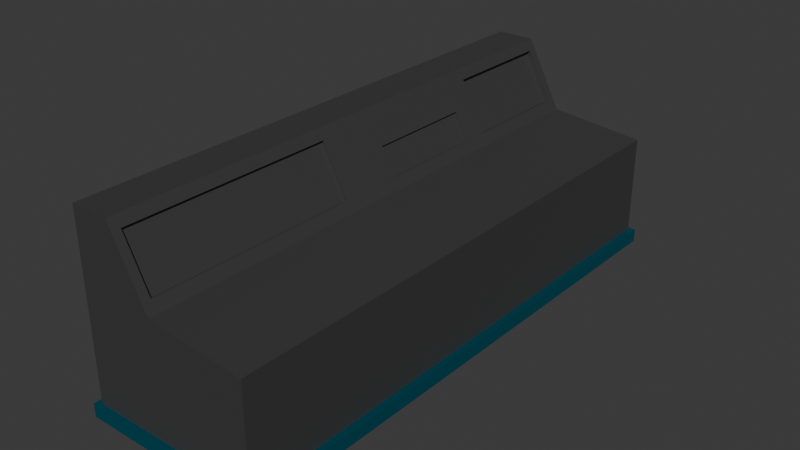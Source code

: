 # Source: controlpanel.blend  (saved by Blender 4.4.32; exported with 4.5.12 LTS)
import bpy
from mathutils import Matrix  # noqa: F401  (used for matrix-valued properties, if any)

bpy.ops.wm.read_factory_settings(use_empty=True)
scene = bpy.context.scene
scene.name = 'Scene'

# ---- collections
col_collection = bpy.data.collections.new('Collection'); scene.collection.children.link(col_collection)

# ---- materials (node trees are filled in below, after node groups)
mat_material_001 = bpy.data.materials.new('Material.001')
mat_material_002 = bpy.data.materials.new('Material.002')

# ---- material node trees
mat_material_001.use_nodes = True; mat_material_001.node_tree.nodes.clear()
_N = mat_material_001.node_tree.nodes; _L = mat_material_001.node_tree.links
n0 = _N.new('ShaderNodeBsdfPrincipled'); n0.name = 'Principled BSDF'; n0.location = (10, 300)
n0.inputs[0].default_value = (0.08165, 0.08165, 0.08165, 1.0)
n0.inputs[1].default_value = 0.4
n0.inputs[2].default_value = 0.35
n1 = _N.new('ShaderNodeOutputMaterial'); n1.name = 'Material Output'; n1.location = (300, 300)
_L.new(n0.outputs[0], n1.inputs[0])
n1.is_active_output = True
mat_material_002.use_nodes = True; mat_material_002.node_tree.nodes.clear()
_N = mat_material_002.node_tree.nodes; _L = mat_material_002.node_tree.links
n0 = _N.new('ShaderNodeBsdfPrincipled'); n0.name = 'Principled BSDF'; n0.location = (10, 300)
n0.inputs[0].default_value = (0.003338, 0.2941, 0.4162, 1.0)
n0.inputs[1].default_value = 0.8167
n0.inputs[2].default_value = 0.2167
n1 = _N.new('ShaderNodeOutputMaterial'); n1.name = 'Material Output'; n1.location = (300, 300)
_L.new(n0.outputs[0], n1.inputs[0])
n1.is_active_output = True

# ---- world
world_world = bpy.data.worlds.new('World'); scene.world = world_world
world_world.use_nodes = True; world_world.node_tree.nodes.clear()
_N = world_world.node_tree.nodes; _L = world_world.node_tree.links
n0 = _N.new('ShaderNodeOutputWorld'); n0.name = 'World Output'; n0.location = (300, 300)
n1 = _N.new('ShaderNodeBackground'); n1.name = 'Background'; n1.location = (10, 300)
n1.inputs[0].default_value = (0.05088, 0.05088, 0.05088, 1.0)
_L.new(n1.outputs[0], n0.inputs[0])
n0.is_active_output = True
world_world.color = (0.05088, 0.05088, 0.05088)
world_world.sun_shadow_jitter_overblur = 0.0

# ---- meshes
me_cube_002 = bpy.data.meshes.new('Cube.002')
me_cube_002.from_pydata([(-1.0, -1.0, -1.0), (-1.0, -1.0, 1.0), (-1.0, 1.0, -1.0), (-1.0, 1.0, 1.0), (1.0, -1.0, -1.0), (1.0, -1.0, 1.0), (1.0, 1.0, -1.0), (1.0, 1.0, 1.0), (-1.0, -1.0, 1.0), (-1.0, 1.0, 1.0), (-1.0, -1.0, 1.296), (-1.0, 1.0, 1.296), (1.0, -1.0, 1.0), (1.0, 1.0, 1.0), (-1.0, -1.0, 1.296), (-1.0, 1.0, 1.296), (1.0, -1.0, 1.0), (1.0, 1.0, 1.0), (1.0, -1.0, 1.0), (1.0, 1.0, 1.0), (0.0, 1.0, 1.148), (-0.5, 1.0, 1.222), (0.0, -1.0, 1.148), (-0.5, -1.0, 1.222), (-1.0, 1.0, 1.296), (-1.0, -1.0, 2.412), (-1.0, 1.0, 2.412), (-0.125, -1.0, 1.166), (-0.125, 1.0, 1.166), (-0.5508, -1.0, 2.412), (-0.5508, 1.0, 2.412), (-1.0, -0.9682, 2.412), (-0.125, -0.9682, 1.166), (-0.5508, -0.9682, 2.412), (-1.0, -0.1863, 2.412), (-0.125, -0.1863, 1.166), (-0.5508, -0.1863, 2.412), (-0.4905, -1.0, 2.236), (-0.4905, 1.0, 2.236), (-0.4905, -0.9682, 2.236), (-0.4905, -0.1863, 2.236), (-0.5091, 1.0, 1.435), (-1.0, 1.0, 1.496), (-0.5091, -1.0, 1.435), (-1.0, -1.0, 1.496), (-0.1906, -0.9682, 1.358), (-0.1906, -0.1863, 1.358), (-0.1906, -1.0, 1.358), (-0.1906, 1.0, 1.358), (-0.529, -0.1863, 2.205), (-0.529, -0.9682, 2.205), (-0.2292, -0.9682, 1.327), (-0.2292, -0.1863, 1.327), (-1.0, 0.9683, 2.412), (-0.125, 0.9683, 1.166), (-0.5508, 0.9683, 2.412), (-0.4905, 0.9683, 2.236), (-0.1906, 0.9683, 1.358), (-0.4905, 0.5395, 2.236), (-0.1906, 0.5395, 1.358), (-1.0, 0.5395, 2.412), (-0.125, 0.5395, 1.166), (-0.5508, 0.5395, 2.412), (-0.5447, 0.9683, 2.192), (-0.2449, 0.9683, 1.314), (-0.5447, 0.5395, 2.192), (-0.2449, 0.5395, 1.314), (-1.0, -0.09567, 2.412), (-0.125, -0.09567, 1.166), (-0.5508, -0.09567, 2.412), (-1.0, 0.4441, 2.412), (-0.125, 0.4441, 1.166), (-0.5508, 0.4441, 2.412), (-0.1906, 0.4441, 1.358), (-0.5316, 1.0, 1.963), (-1.0, 1.0, 1.991), (-0.5316, -1.0, 1.963), (-1.0, -1.0, 1.991), (-0.3527, -1.0, 1.832), (-0.3527, 1.0, 1.832), (-0.3527, -0.9682, 1.832), (-0.3527, -0.1863, 1.832), (-0.3912, -0.9682, 1.801), (-0.3912, -0.1863, 1.801), (-0.3527, 0.9683, 1.832), (-0.3527, 0.5395, 1.832), (-0.4069, 0.9683, 1.788), (-0.4069, 0.5395, 1.788), (-0.3527, 0.4441, 1.832), (-0.1906, 0.04334, 1.358), (-1.0, 0.04334, 2.412), (-0.125, 0.04334, 1.166), (-0.5508, 0.04334, 2.412), (-0.3527, 0.04334, 1.832), (-0.3821, 0.4441, 1.809), (-0.2201, 0.4441, 1.334), (-0.2201, 0.04334, 1.334), (-0.3821, 0.04334, 1.809), (-0.125, 0.07244, 1.166), (-0.1906, 0.07244, 1.358), (-0.3527, 0.07244, 1.832), (-0.2201, 0.07244, 1.334), (-0.3821, 0.07244, 1.809), (-0.125, 0.1137, 1.166), (-0.125, 0.155, 1.166), (-0.125, 0.1963, 1.166), (-0.125, 0.2376, 1.166), (-0.125, 0.2789, 1.166), (-0.125, 0.3202, 1.166), (-0.125, 0.3615, 1.166), (-0.125, 0.4028, 1.166), (-0.1906, 0.4028, 1.358), (-0.1906, 0.3615, 1.358), (-0.1906, 0.3202, 1.358), (-0.1906, 0.2789, 1.358), (-0.1906, 0.2376, 1.358), (-0.1906, 0.1963, 1.358), (-0.1906, 0.155, 1.358), (-0.1906, 0.1137, 1.358), (-0.3527, 0.4028, 1.832), (-0.3527, 0.3615, 1.832), (-0.3527, 0.3202, 1.832), (-0.3527, 0.2789, 1.832), (-0.3527, 0.2376, 1.832), (-0.3527, 0.1963, 1.832), (-0.3527, 0.155, 1.832), (-0.3527, 0.1137, 1.832), (-0.2201, 0.4028, 1.334), (-0.2201, 0.3615, 1.334), (-0.2201, 0.3202, 1.334), (-0.2201, 0.2789, 1.334), (-0.2201, 0.2376, 1.334), (-0.2201, 0.1963, 1.334), (-0.2201, 0.155, 1.334), (-0.2201, 0.1137, 1.334), (-0.3821, 0.4028, 1.809), (-0.3821, 0.3615, 1.809), (-0.3821, 0.3202, 1.809), (-0.3821, 0.2789, 1.809), (-0.3821, 0.2376, 1.809), (-0.3821, 0.1963, 1.809), (-0.3821, 0.155, 1.809), (-0.3821, 0.1137, 1.809), (0.5, 1.0, 1.074), (0.5, -1.0, 1.074)], [(143, 20), (144, 22), (21, 23), (15, 24), (22, 27), (20, 28), (7, 143), (5, 144), (143, 144), (20, 22)], [(0, 1, 3, 2), (2, 3, 7, 6), (6, 7, 5, 4), (4, 5, 1, 0), (2, 6, 4, 0), (7, 3, 1, 5), (1, 3, 9, 8), (8, 9, 11, 10), (10, 11, 15, 14), (7, 5, 12, 13), (13, 12, 16, 17), (17, 16, 18, 19), (14, 15, 19, 18), (7, 9, 3, 15, 11, 19), (8, 5, 18, 10, 14, 1), (15, 14, 25, 31, 34, 67, 90, 70, 60, 53, 26), (31, 25, 29, 33), (39, 33, 29, 37), (75, 26, 30, 74), (41, 48, 28, 21), (76, 29, 25, 77), (43, 23, 27, 47), (40, 36, 33, 39), (34, 31, 33, 36), (67, 34, 36, 69), (93, 100, 126, 125, 124, 123, 122, 121, 120, 119, 88, 73, 71, 61, 59, 85, 58, 62, 72, 92, 69, 36, 40, 81, 46, 35, 68, 91, 89), (81, 40, 49, 83), (80, 39, 37, 78), (32, 45, 47, 27), (35, 46, 45, 32), (76, 43, 47, 78), (23, 43, 44, 10), (74, 79, 48, 41), (11, 42, 41, 21), (83, 49, 50, 82), (80, 45, 51, 82), (40, 39, 50, 49), (45, 46, 52, 51), (28, 48, 57, 54), (79, 38, 56, 84), (38, 30, 55, 56), (26, 53, 55, 30), (54, 57, 59, 61), (84, 56, 63, 86), (56, 55, 62, 58), (53, 60, 62, 55), (86, 63, 65, 87), (85, 59, 66, 87), (56, 58, 65, 63), (59, 57, 64, 66), (90, 67, 69, 92), (60, 70, 72, 62), (58, 85, 87, 65), (64, 86, 87, 66), (57, 84, 86, 64), (48, 79, 84, 57), (39, 80, 82, 50), (52, 83, 82, 51), (30, 38, 79, 74), (29, 76, 78, 37), (45, 80, 78, 47), (46, 81, 83, 52), (43, 76, 77, 44), (42, 75, 74, 41), (93, 89, 96, 97), (70, 90, 92, 72), (98, 99, 89, 91), (101, 102, 97, 96), (73, 88, 94, 95), (100, 93, 97, 102), (111, 73, 95, 127), (89, 99, 101, 96), (126, 100, 102, 142), (134, 142, 102, 101), (103, 118, 99, 98), (71, 73, 111, 110), (110, 111, 112, 109), (109, 112, 113, 108), (108, 113, 114, 107), (107, 114, 115, 106), (106, 115, 116, 105), (105, 116, 117, 104), (104, 117, 118, 103), (95, 94, 135, 127), (127, 135, 136, 128), (128, 136, 137, 129), (129, 137, 138, 130), (130, 138, 139, 131), (131, 139, 140, 132), (132, 140, 141, 133), (133, 141, 142, 134), (88, 119, 135, 94), (119, 120, 136, 135), (120, 121, 137, 136), (121, 122, 138, 137), (122, 123, 139, 138), (123, 124, 140, 139), (124, 125, 141, 140), (125, 126, 142, 141), (99, 118, 134, 101), (118, 117, 133, 134), (117, 116, 132, 133), (116, 115, 131, 132), (115, 114, 130, 131), (114, 113, 129, 130), (113, 112, 128, 129), (112, 111, 127, 128)])
_uv = me_cube_002.uv_layers.new(name='UVMap')
_uv.uv.foreach_set('vector', [0.375, 0.0, 0.625, 0.0, 0.625, 0.25, 0.375, 0.25, 0.375, 0.25, 0.625, 0.25, 0.625, 0.5, 0.375, 0.5, 0.375, 0.5, 0.625, 0.5, 0.625, 0.75, 0.375, 0.75, 0.375, 0.75, 0.625, 0.75, 0.625, 1.0, 0.375, 1.0, 0.125, 0.5, 0.375, 0.5, 0.375, 0.75, 0.125, 0.75, 0.625, 0.5, 0.875, 0.5, 0.875, 0.75, 0.625, 0.75, 0.625, 0.0, 0.625, 0.25, 0.625, 0.25, 0.625, 0.0, 0.625, 0.0, 0.625, 0.25, 0.625, 0.25, 0.625, 0.0, 0.625, 0.0, 0.625, 0.25, 0.625, 0.25, 0.625, 0.0, 0.625, 0.5, 0.625, 0.75, 0.625, 0.75, 0.625, 0.5, 0.625, 0.5, 0.625, 0.75, 0.625, 0.75, 0.625, 0.5, 0.625, 0.5, 0.625, 0.75, 0.625, 0.75, 0.625, 0.5, 0.625, 0.0, 0.625, 0.25, 0.625, 0.5, 0.625, 0.75, 0.0, 0.0, 0.625, 0.25, 0.625, 0.25, 0.625, 0.25, 0.625, 0.25, 0.0, 0.0, 0.625, 0.0, 0.0, 0.0, 0.0, 0.0, 0.625, 0.0, 0.625, 0.0, 0.625, 0.0, 0.625, 0.25, 0.625, 0.0, 0.625, 0.0, 0.625, 0.003973, 0.625, 0.1017, 0.625, 0.113, 0.625, 0.1304, 0.625, 0.1805, 0.625, 0.1924, 0.625, 0.246, 0.625, 0.25, 0.625, 0.003973, 0.625, 0.0, 0.625, 0.0, 0.625, 0.003973, 0.5365, 0.00341, 0.625, 0.003973, 0.625, 0.0, 0.5365, 0.0, 0.3893, 0.1557, 0.625, 0.25, 0.625, 0.25, 0.3893, 0.1557, 0.1122, 0.0449, 0.09634, 0.03854, 0.0, 0.0, 0.0, 0.0, 0.3893, 0.0, 0.625, 0.0, 0.625, 0.0, 0.3893, 0.0, 0.1122, 0.0, 0.0, 0.0, 0.0, 0.0, 0.09634, 0.0, 0.5365, 0.0873, 0.625, 0.1017, 0.625, 0.003973, 0.5365, 0.00341, 0.625, 0.1017, 0.625, 0.003973, 0.625, 0.003973, 0.625, 0.1017, 0.625, 0.113, 0.625, 0.1017, 0.625, 0.1017, 0.625, 0.113, 0.3342, 0.06973, 0.3342, 0.07167, 0.3342, 0.07443, 0.3342, 0.07719, 0.3342, 0.07995, 0.3342, 0.08271, 0.3342, 0.08547, 0.3342, 0.08823, 0.3342, 0.09099, 0.3342, 0.09375, 0.3342, 0.09651, 0.09634, 0.02782, 0.0, 0.0, 0.0, 0.0, 0.09634, 0.02966, 0.3342, 0.1029, 0.5365, 0.1652, 0.625, 0.1924, 0.625, 0.1805, 0.625, 0.1304, 0.625, 0.113, 0.625, 0.1017, 0.5365, 0.0873, 0.3342, 0.05438, 0.09634, 0.01568, 0.0, 0.0, 0.0, 0.0, 0.0, 0.0, 0.09634, 0.0201, 0.3342, 0.05438, 0.5365, 0.0873, 0.5365, 0.0873, 0.3342, 0.05438, 0.3342, 0.002124, 0.5365, 0.00341, 0.5365, 0.0, 0.3342, 0.0, 0.0, 0.0, 0.09634, 0.0006124, 0.09634, 0.0, 0.0, 0.0, 0.0, 0.0, 0.09634, 0.01568, 0.09634, 0.0006124, 0.0, 0.0, 0.3893, 0.0, 0.1122, 0.0, 0.09634, 0.0, 0.3342, 0.0, 0.0, 0.0, 0.1122, 0.0, 0.1122, 0.0, 0.0, 0.0, 0.3893, 0.1557, 0.3342, 0.1337, 0.09634, 0.03854, 0.1122, 0.0449, 0.0, 0.0, 0.1122, 0.0449, 0.1122, 0.0449, 0.0, 0.0, 0.3342, 0.05438, 0.5365, 0.0873, 0.5365, 0.00341, 0.3342, 0.002124, 0.3342, 0.002124, 0.09634, 0.0006124, 0.09634, 0.0006124, 0.3342, 0.002124, 0.5365, 0.0873, 0.5365, 0.00341, 0.5365, 0.00341, 0.5365, 0.0873, 0.09634, 0.0006124, 0.09634, 0.01568, 0.09634, 0.01568, 0.09634, 0.0006124, 0.0, 0.0, 0.09634, 0.03854, 0.09634, 0.03793, 0.0, 0.0, 0.3342, 0.1337, 0.5365, 0.2146, 0.5365, 0.2112, 0.3342, 0.1315, 0.5365, 0.2146, 0.625, 0.25, 0.625, 0.246, 0.5365, 0.2112, 0.625, 0.25, 0.625, 0.246, 0.625, 0.246, 0.625, 0.25, 0.0, 0.0, 0.09634, 0.03793, 0.09634, 0.02966, 0.0, 0.0, 0.3342, 0.1315, 0.5365, 0.2112, 0.5365, 0.2112, 0.3342, 0.1315, 0.5365, 0.2112, 0.625, 0.246, 0.625, 0.1924, 0.5365, 0.1652, 0.625, 0.246, 0.625, 0.1924, 0.625, 0.1924, 0.625, 0.246, 0.3342, 0.1315, 0.5365, 0.2112, 0.5365, 0.1652, 0.3342, 0.1029, 0.3342, 0.1029, 0.09634, 0.02966, 0.09634, 0.02966, 0.3342, 0.1029, 0.5365, 0.2112, 0.5365, 0.1652, 0.5365, 0.1652, 0.5365, 0.2112, 0.09634, 0.02966, 0.09634, 0.03793, 0.09634, 0.03793, 0.09634, 0.02966, 0.625, 0.1304, 0.625, 0.113, 0.625, 0.113, 0.625, 0.1304, 0.625, 0.1924, 0.625, 0.1805, 0.625, 0.1805, 0.625, 0.1924, 0.5365, 0.1652, 0.3342, 0.1029, 0.3342, 0.1029, 0.5365, 0.1652, 0.09634, 0.03793, 0.3342, 0.1315, 0.3342, 0.1029, 0.09634, 0.02966, 0.09634, 0.03793, 0.3342, 0.1315, 0.3342, 0.1315, 0.09634, 0.03793, 0.09634, 0.03854, 0.3342, 0.1337, 0.3342, 0.1315, 0.09634, 0.03793, 0.5365, 0.00341, 0.3342, 0.002124, 0.3342, 0.002124, 0.5365, 0.00341, 0.09634, 0.01568, 0.3342, 0.05438, 0.3342, 0.002124, 0.09634, 0.0006124, 0.625, 0.25, 0.5365, 0.2146, 0.3342, 0.1337, 0.3893, 0.1557, 0.625, 0.0, 0.3893, 0.0, 0.3342, 0.0, 0.5365, 0.0, 0.09634, 0.0006124, 0.3342, 0.002124, 0.3342, 0.0, 0.09634, 0.0, 0.09634, 0.01568, 0.3342, 0.05438, 0.3342, 0.05438, 0.09634, 0.01568, 0.1122, 0.0, 0.3893, 0.0, 0.3893, 0.0, 0.1122, 0.0, 0.1122, 0.0449, 0.3893, 0.1557, 0.3893, 0.1557, 0.1122, 0.0449, 0.3342, 0.06973, 0.09634, 0.0201, 0.09634, 0.0201, 0.3342, 0.06973, 0.625, 0.1805, 0.625, 0.1304, 0.625, 0.1304, 0.625, 0.1805, 0.0, 0.0, 0.09634, 0.02066, 0.09634, 0.0201, 0.0, 0.0, 0.09634, 0.02066, 0.3342, 0.07167, 0.3342, 0.06973, 0.09634, 0.0201, 0.09634, 0.02782, 0.3342, 0.09651, 0.3342, 0.09651, 0.09634, 0.02782, 0.3342, 0.07167, 0.3342, 0.06973, 0.3342, 0.06973, 0.3342, 0.07167, 0.09634, 0.02703, 0.09634, 0.02782, 0.09634, 0.02782, 0.09634, 0.02703, 0.09634, 0.0201, 0.09634, 0.02066, 0.09634, 0.02066, 0.09634, 0.0201, 0.3342, 0.07443, 0.3342, 0.07167, 0.3342, 0.07167, 0.3342, 0.07443, 0.09634, 0.02146, 0.3342, 0.07443, 0.3342, 0.07167, 0.09634, 0.02066, 0.0, 0.0, 0.09634, 0.02146, 0.09634, 0.02066, 0.0, 0.0, 0.0, 0.0, 0.09634, 0.02782, 0.09634, 0.02703, 0.0, 0.0, 0.0, 0.0, 0.09634, 0.02703, 0.09634, 0.02623, 0.0, 0.0, 0.0, 0.0, 0.09634, 0.02623, 0.09634, 0.02544, 0.0, 0.0, 0.0, 0.0, 0.09634, 0.02544, 0.09634, 0.02464, 0.0, 0.0, 0.0, 0.0, 0.09634, 0.02464, 0.09634, 0.02385, 0.0, 0.0, 0.0, 0.0, 0.09634, 0.02385, 0.09634, 0.02305, 0.0, 0.0, 0.0, 0.0, 0.09634, 0.02305, 0.09634, 0.02226, 0.0, 0.0, 0.0, 0.0, 0.09634, 0.02226, 0.09634, 0.02146, 0.0, 0.0, 0.09634, 0.02782, 0.3342, 0.09651, 0.3342, 0.09375, 0.09634, 0.02703, 0.09634, 0.02703, 0.3342, 0.09375, 0.3342, 0.09099, 0.09634, 0.02623, 0.09634, 0.02623, 0.3342, 0.09099, 0.3342, 0.08823, 0.09634, 0.02544, 0.09634, 0.02544, 0.3342, 0.08823, 0.3342, 0.08547, 0.09634, 0.02464, 0.09634, 0.02464, 0.3342, 0.08547, 0.3342, 0.08271, 0.09634, 0.02385, 0.09634, 0.02385, 0.3342, 0.08271, 0.3342, 0.07995, 0.09634, 0.02305, 0.09634, 0.02305, 0.3342, 0.07995, 0.3342, 0.07719, 0.09634, 0.02226, 0.09634, 0.02226, 0.3342, 0.07719, 0.3342, 0.07443, 0.09634, 0.02146, 0.3342, 0.09651, 0.3342, 0.09375, 0.3342, 0.09375, 0.3342, 0.09651, 0.3342, 0.09375, 0.3342, 0.09099, 0.3342, 0.09099, 0.3342, 0.09375, 0.3342, 0.09099, 0.3342, 0.08823, 0.3342, 0.08823, 0.3342, 0.09099, 0.3342, 0.08823, 0.3342, 0.08547, 0.3342, 0.08547, 0.3342, 0.08823, 0.3342, 0.08547, 0.3342, 0.08271, 0.3342, 0.08271, 0.3342, 0.08547, 0.3342, 0.08271, 0.3342, 0.07995, 0.3342, 0.07995, 0.3342, 0.08271, 0.3342, 0.07995, 0.3342, 0.07719, 0.3342, 0.07719, 0.3342, 0.07995, 0.3342, 0.07719, 0.3342, 0.07443, 0.3342, 0.07443, 0.3342, 0.07719, 0.09634, 0.02066, 0.09634, 0.02146, 0.09634, 0.02146, 0.09634, 0.02066, 0.09634, 0.02146, 0.09634, 0.02226, 0.09634, 0.02226, 0.09634, 0.02146, 0.09634, 0.02226, 0.09634, 0.02305, 0.09634, 0.02305, 0.09634, 0.02226, 0.09634, 0.02305, 0.09634, 0.02385, 0.09634, 0.02385, 0.09634, 0.02305, 0.09634, 0.02385, 0.09634, 0.02464, 0.09634, 0.02464, 0.09634, 0.02385, 0.09634, 0.02464, 0.09634, 0.02544, 0.09634, 0.02544, 0.09634, 0.02464, 0.09634, 0.02544, 0.09634, 0.02623, 0.09634, 0.02623, 0.09634, 0.02544, 0.09634, 0.02623, 0.09634, 0.02703, 0.09634, 0.02703, 0.09634, 0.02623])
me_cube_002.materials.append(mat_material_001)
me_cube_002.update()
me_cube_003 = bpy.data.meshes.new('Cube.003')
me_cube_003.from_pydata([(-1.0, -1.0, -1.0), (-1.0, -1.0, 1.0), (-1.0, 1.0, -1.0), (-1.0, 1.0, 1.0), (1.0, -1.0, -1.0), (1.0, -1.0, 1.0), (1.0, 1.0, -1.0), (1.0, 1.0, 1.0)], [], [(0, 1, 3, 2), (2, 3, 7, 6), (6, 7, 5, 4), (4, 5, 1, 0), (2, 6, 4, 0), (7, 3, 1, 5)])
_uv = me_cube_003.uv_layers.new(name='UVMap')
_uv.uv.foreach_set('vector', [0.375, 0.0, 0.625, 0.0, 0.625, 0.25, 0.375, 0.25, 0.375, 0.25, 0.625, 0.25, 0.625, 0.5, 0.375, 0.5, 0.375, 0.5, 0.625, 0.5, 0.625, 0.75, 0.375, 0.75, 0.375, 0.75, 0.625, 0.75, 0.625, 1.0, 0.375, 1.0, 0.125, 0.5, 0.375, 0.5, 0.375, 0.75, 0.125, 0.75, 0.625, 0.5, 0.875, 0.5, 0.875, 0.75, 0.625, 0.75])
me_cube_003.materials.append(mat_material_002)
me_cube_003.update()

# ---- objects
ob_cube = bpy.data.objects.new('Cube', me_cube_002)
ob_cube_001 = bpy.data.objects.new('Cube.001', me_cube_003)

# ---- transforms, parenting, visibility, modifiers, constraints
ob_cube.location = (0.0, 0.0, 0.0)
ob_cube.scale = (1.0, 3.152, 0.6489)
ob_cube_001.location = (0.0, 0.0, -0.607)
ob_cube_001.scale = (1.069, 3.199, 0.07798)

# ---- collection membership
col_collection.objects.link(ob_cube)
col_collection.objects.link(ob_cube_001)

# ---- scene / render settings (as saved in the file)
scene.frame_start = 1; scene.frame_end = 250; scene.frame_set(1)
scene.render.engine = 'BLENDER_EEVEE_NEXT'
bpy.context.view_layer.update()

# ---- added for rendering (the .blend has no active camera and no usable light): camera, sun
cam_auto = bpy.data.cameras.new('AutoCamera')
cam_auto.lens = 50.0
cam_auto.sensor_width = 36.0
cam_auto.clip_end = 1000.0
ob_auto_camera = bpy.data.objects.new('AutoCamera', cam_auto)
scene.collection.objects.link(ob_auto_camera)
ob_auto_camera.location = (6.57924, -7.89509, 5.70356)
ob_auto_camera.rotation_euler = (1.09748, -7.21219e-08, 0.694738)
scene.camera = ob_auto_camera
light_auto_sun = bpy.data.lights.new('AutoSun', 'SUN')
light_auto_sun.energy = 3.0
light_auto_sun.angle = 0.0523599
ob_auto_sun = bpy.data.objects.new('AutoSun', light_auto_sun)
scene.collection.objects.link(ob_auto_sun)
ob_auto_sun.rotation_euler = (0.872665, 0.174533, 0.523599)
bpy.context.view_layer.update()
